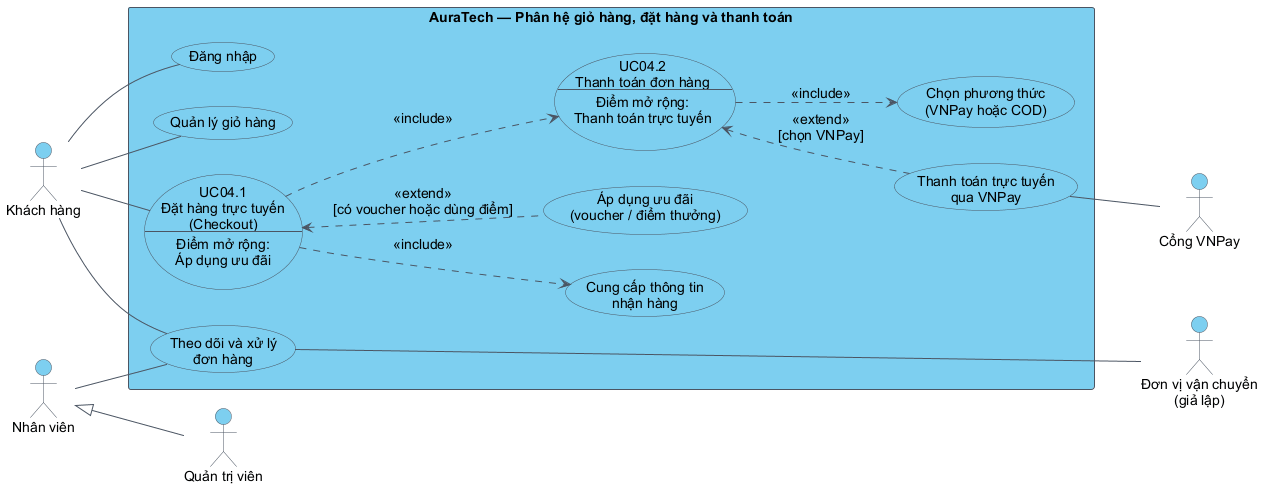

The diagram above was rendered by PlantUML. Its source (embedded in the PNG):
@startuml
' UC nghiep vu theo goc nhin tac nhan; ket hop anh mau, cap nhat 15/11/2026.
skinparam backgroundColor white
skinparam defaultFontName Arial
skinparam defaultFontSize 14
skinparam shadowing false
skinparam ArrowColor #4B5563
skinparam ArrowThickness 1
skinparam defaultTextAlignment center
skinparam actorBorderColor #4B5563
skinparam actorBackgroundColor #7DCFF0
left to right direction
skinparam rectangleBackgroundColor #7DCFF0
skinparam rectangleBorderColor #4B5563
skinparam usecaseBackgroundColor #7DCFF0
skinparam usecaseBorderColor #4B5563
skinparam usecaseFontSize 14

actor "Khách hàng" as Customer
actor "Nhân viên" as Staff
actor "Quản trị viên" as Admin
actor "Cổng VNPay" as VNPay
actor "Đơn vị vận chuyển\n(giả lập)" as Carrier

rectangle "AuraTech — Phân hệ giỏ hàng, đặt hàng và thanh toán" {
  usecase "Đăng nhập" as Login
  usecase "Quản lý giỏ hàng" as Cart
  usecase "UC04.1\nĐặt hàng trực tuyến\n(Checkout)\n--\nĐiểm mở rộng:\nÁp dụng ưu đãi" as Order
  usecase "UC04.2\nThanh toán đơn hàng\n--\nĐiểm mở rộng:\nThanh toán trực tuyến" as Pay
  usecase "Theo dõi và xử lý\nđơn hàng" as Orders
  usecase "Cung cấp thông tin\nnhận hàng" as Address
  usecase "Áp dụng ưu đãi\n(voucher / điểm thưởng)" as Discounts
  usecase "Chọn phương thức\n(VNPay hoặc COD)" as Method
  usecase "Thanh toán trực tuyến\nqua VNPay" as Online

  ' Canh hidden chi sap xep bo cuc.
  Login -[hidden]right-> Cart
  Cart -[hidden]right-> Order
  Order -[hidden]right-> Orders
  Address -[hidden]right-> Discounts
  Method -[hidden]right-> Online
}
Customer -- Login
Customer -- Cart
Customer -- Order
Customer -- Orders
Staff -- Orders
Staff <|-- Admin

Order ..> Address : <<include>>
Order ..> Pay : <<include>>
Order <.. Discounts : <<extend>>\n[có voucher hoặc dùng điểm]
Pay ..> Method : <<include>>
Pay <.. Online : <<extend>>\n[chọn VNPay]

Online -- VNPay
Orders -- Carrier
VNPay -[hidden]right-> Carrier
@enduml